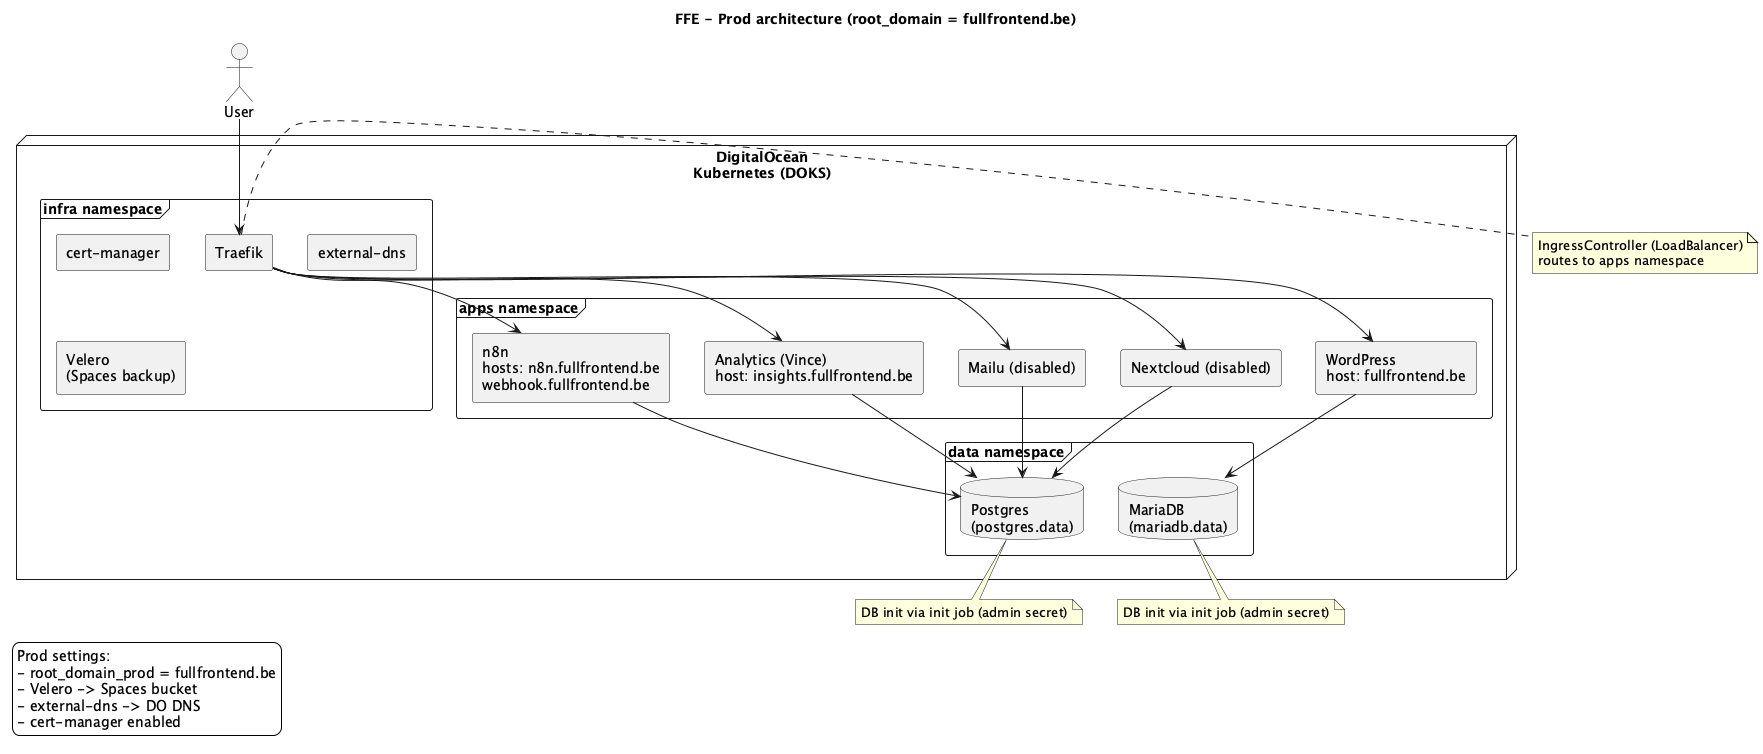

The diagram above was rendered by PlantUML. Its source (embedded in the PNG):
@startuml
title FFE - Prod architecture (root_domain = fullfrontend.be)

skinparam backgroundColor #ffffff
skinparam componentStyle rectangle

actor User

node "DigitalOcean\nKubernetes (DOKS)" {
  frame "infra namespace" {
    component Traefik
    component "cert-manager"
    component "external-dns"
    component "Velero\n(Spaces backup)"
  }

  frame "data namespace" {
    database "Postgres\n(postgres.data)" as Postgres
    database "MariaDB\n(mariadb.data)" as MariaDB
  }

  frame "apps namespace" {
    component "WordPress\nhost: fullfrontend.be" as WP
    component "n8n\nhosts: n8n.fullfrontend.be\nwebhook.fullfrontend.be" as N8N
    component "Analytics (Vince)\nhost: insights.fullfrontend.be" as Vince
    component "Mailu (disabled)" as Mailu
    component "Nextcloud (disabled)" as Nextcloud
  }
}

User --> Traefik
Traefik --> WP
Traefik --> N8N
Traefik --> Vince
Traefik --> Mailu
Traefik --> Nextcloud

WP --> MariaDB
N8N --> Postgres
Vince --> Postgres
Mailu --> Postgres
Nextcloud --> Postgres

note right of Traefik
IngressController (LoadBalancer)
routes to apps namespace
end note

note bottom of Postgres
DB init via init job (admin secret)
end note

note bottom of MariaDB
DB init via init job (admin secret)
end note

legend left
Prod settings:
- root_domain_prod = fullfrontend.be
- Velero -> Spaces bucket
- external-dns -> DO DNS
- cert-manager enabled
endlegend

@enduml